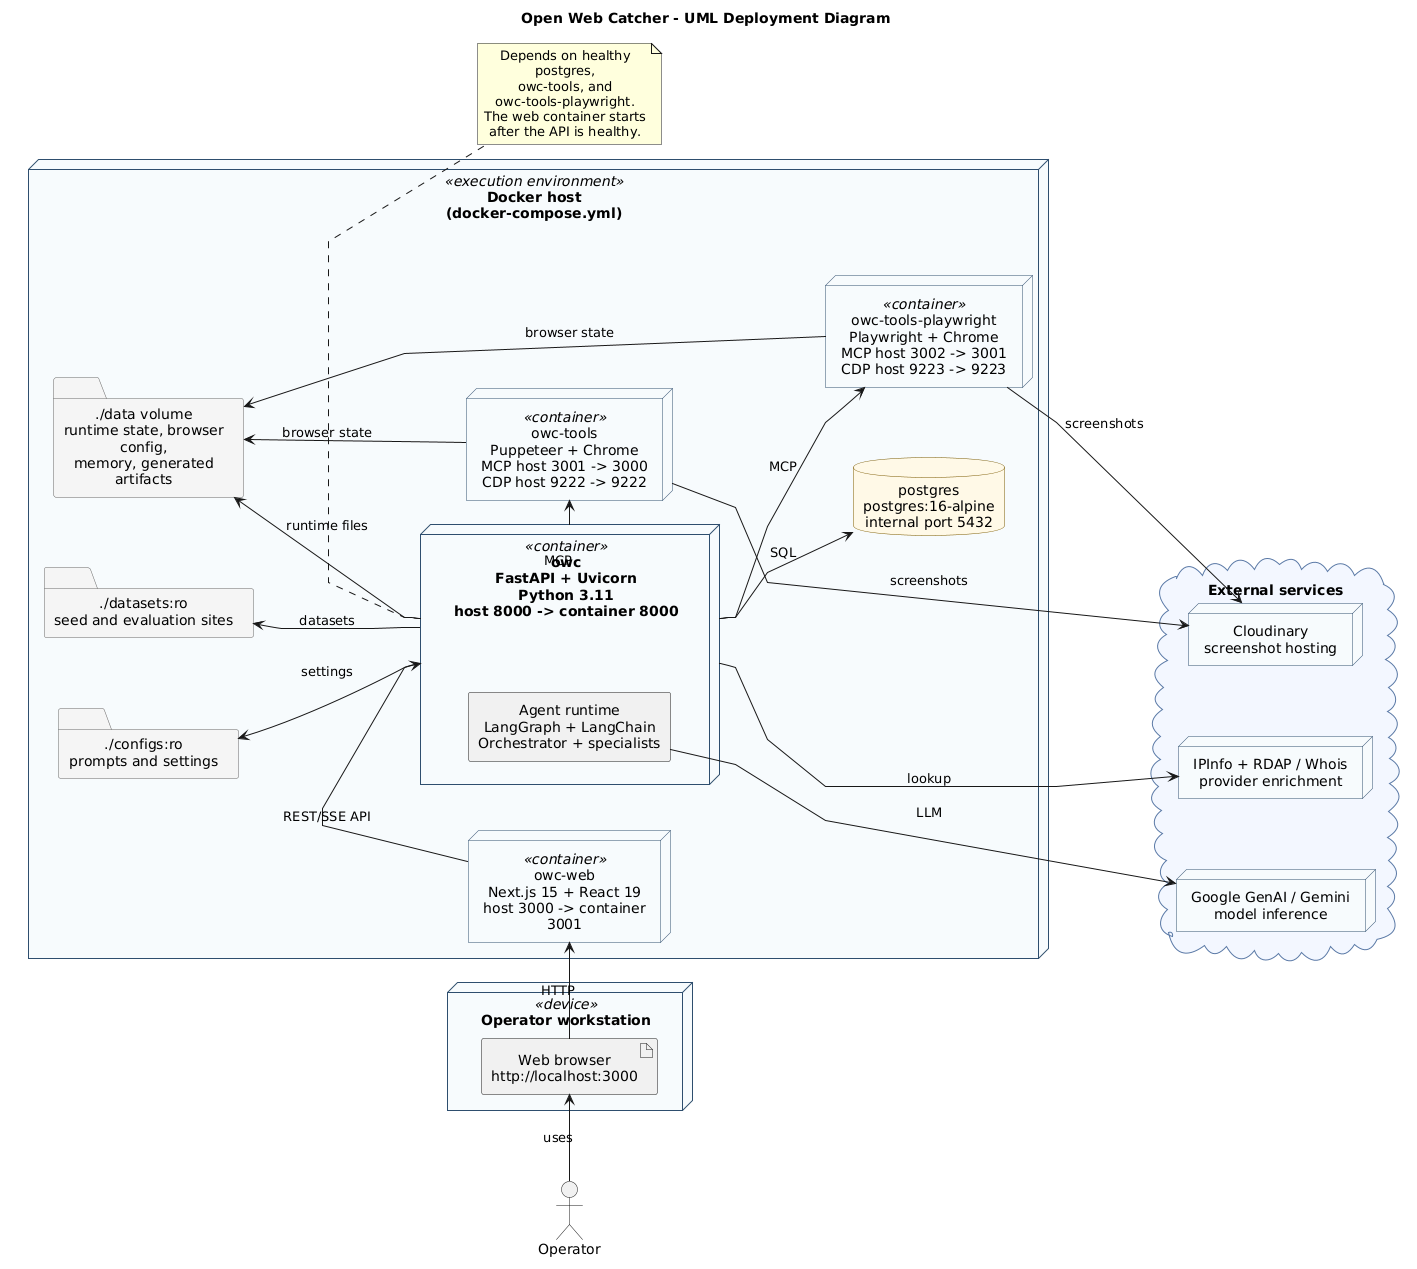

The diagram above was rendered by PlantUML. Its source (embedded in the PNG):
@startuml
title Open Web Catcher - UML Deployment Diagram
left to right direction

skinparam shadowing false
skinparam componentStyle rectangle
skinparam defaultTextAlignment center
skinparam wrapWidth 190
skinparam maxMessageSize 120
skinparam linetype polyline
skinparam nodesep 70
skinparam ranksep 55
skinparam node {
  BackgroundColor #F7FAFC
  BorderColor #2F4F6F
}
skinparam database {
  BackgroundColor #FFF8E7
  BorderColor #7A5A00
}
skinparam cloud {
  BackgroundColor #F2F7FF
  BorderColor #5A78A5
}
skinparam folder {
  BackgroundColor #F5F5F5
  BorderColor #666666
}

actor "Operator" as Operator

node "Operator workstation" as Workstation <<device>> {
  artifact "Web browser\nhttp://localhost:3000" as Browser
}

node "Docker host\n(docker-compose.yml)" as Host <<execution environment>> {
  node "owc-web\nNext.js 15 + React 19\nhost 3000 -> container 3001" as Web <<container>>

  node "owc\nFastAPI + Uvicorn\nPython 3.11\nhost 8000 -> container 8000" as API <<container>> {
    component "Agent runtime\nLangGraph + LangChain\nOrchestrator + specialists" as Runtime
  }

  database "postgres\npostgres:16-alpine\ninternal port 5432" as Postgres

  node "owc-tools\nPuppeteer + Chrome\nMCP host 3001 -> 3000\nCDP host 9222 -> 9222" as Puppeteer <<container>>

  node "owc-tools-playwright\nPlaywright + Chrome\nMCP host 3002 -> 3001\nCDP host 9223 -> 9223" as Playwright <<container>>

  folder "./data volume\nruntime state, browser config,\nmemory, generated artifacts" as Data
  folder "./configs:ro\nprompts and settings" as Configs
  folder "./datasets:ro\nseed and evaluation sites" as Datasets
}

cloud "External services" as External {
  node "Google GenAI / Gemini\nmodel inference" as Gemini
  node "IPInfo + RDAP / Whois\nprovider enrichment" as IPInfo
  node "Cloudinary\nscreenshot hosting" as Cloudinary
}

Operator -right-> Browser : uses
Browser -right-> Web : HTTP
Web -right-> API : REST/SSE API
API -down-> Postgres : SQL
API -right-> Puppeteer : MCP
API -right-> Playwright : MCP
API -up-> Data : runtime files
API -up-> Configs : settings
API -up-> Datasets : datasets
Puppeteer -up-> Data : browser state
Playwright -up-> Data : browser state
Runtime -down-> Gemini : LLM
API -down-> IPInfo : lookup
Puppeteer -down-> Cloudinary : screenshots
Playwright -down-> Cloudinary : screenshots

Web -[hidden]right- API
API -[hidden]right- Puppeteer
Puppeteer -[hidden]down- Playwright
API -[hidden]down- Postgres
Configs -[hidden]right- Data

note bottom of API
  Depends on healthy postgres,
  owc-tools, and owc-tools-playwright.
  The web container starts after the API is healthy.
end note
@enduml